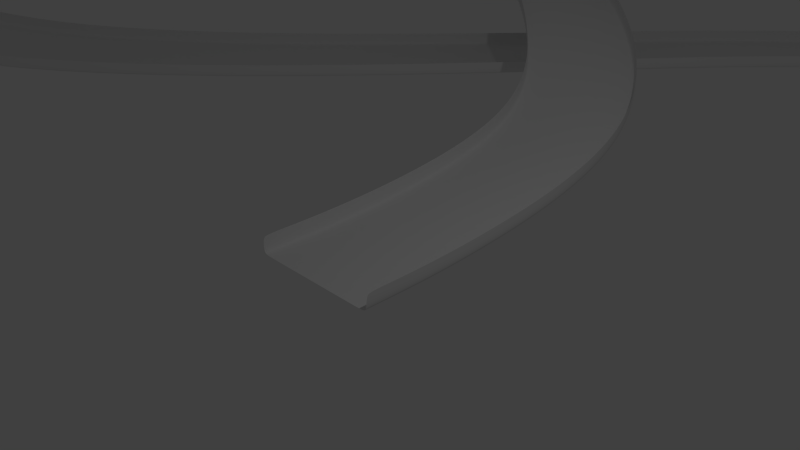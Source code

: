 # Source: circuit3.blend  (saved by Blender 2.70.0; exported with 4.5.12 LTS)
import bpy
from mathutils import Matrix  # noqa: F401  (used for matrix-valued properties, if any)

bpy.ops.wm.read_factory_settings(use_empty=True)
scene = bpy.context.scene
scene.name = 'Scene'

# ---- collections
col_collection_1 = bpy.data.collections.new('Collection 1'); scene.collection.children.link(col_collection_1)

# ---- world
world_world = bpy.data.worlds.new('World'); scene.world = world_world
world_world.color = (0.05088, 0.05088, 0.05088)
world_world.use_sun_shadow = False
world_world.sun_shadow_jitter_overblur = 0.0
world_world.cycles.sampling_method = 'MANUAL'
world_world.cycles.sample_map_resolution = 256

# ---- cameras
cam_camera = bpy.data.cameras.new('Camera')
cam_camera.clip_end = 100.0
cam_camera.lens = 35.0
cam_camera.sensor_width = 32.0
cam_camera.sensor_height = 18.0
cam_camera.ortho_scale = 7.314
cam_camera.dof.focus_distance = 0.0
cam_camera.dof.aperture_fstop = 128.0

# ---- lights
light_lamp = bpy.data.lights.new('Lamp', 'POINT')
light_lamp.transmission_factor = 0.0
light_lamp.cutoff_distance = 30.0
light_lamp.energy = 100.0
light_lamp.shadow_buffer_clip_start = 1.001
light_lamp.shadow_soft_size = 0.1
light_lamp.shadow_maximum_resolution = 0.006
light_lamp.use_absolute_resolution = True
light_lamp.cycles.use_multiple_importance_sampling = False

# ---- meshes
me_plane = bpy.data.meshes.new('Plane')
me_plane.from_pydata([(-1.0, -1.0, 0.0), (1.0, -1.0, 0.0), (-1.0, 1.0, 0.0), (1.0, 1.0, 0.0), (-1.15, 4.158, 0.318), (0.7726, 4.71, 0.318), (-2.172, 5.889, 1.151), (-0.9977, 7.508, 1.151), (-4.748, 7.904, 2.269), (-4.384, 9.87, 2.269), (-7.866, 8.796, 2.105), (-8.436, 10.71, 2.105), (-11.95, 8.139, 1.88), (-13.19, 9.71, 1.88), (-14.43, 6.468, 2.642), (-16.21, 7.381, 2.642), (-15.68, 2.914, 2.642), (-17.68, 3.086, 2.642), (-15.63, -1.013, 2.642), (-17.43, -1.893, 2.642), (-15.05, -1.584, 2.455), (-14.94, -3.569, 2.236), (-13.04, -0.4961, 0.09281), (-11.28, -2.738, 0.09281), (-0.9881, 14.15, 0.09281), (0.0784, 12.13, 0.09281), (2.168, 15.21, 0.09281), (2.434, 12.97, 0.09281), (6.144, 13.96, 0.09281), (4.859, 12.16, 0.09281), (9.056, 10.96, 1.003), (6.507, 10.47, 1.003), (9.078, 6.412, 1.003), (7.109, 6.262, 1.003), (9.005, -0.716, 0.09281), (7.031, -0.7226, 0.09281), (1.0, -1.0, 0.25), (1.0, 1.0, 0.25), (0.7726, 4.71, 0.568), (-0.9977, 7.508, 1.401), (-4.384, 9.87, 2.519), (-8.436, 10.71, 2.355), (-13.19, 9.71, 2.13), (-16.21, 7.381, 2.892), (-17.68, 3.086, 2.892), (-17.43, -1.893, 2.892), (-14.94, -3.569, 2.486), (-11.28, -2.738, 0.3428), (0.0784, 12.13, 0.3428), (2.434, 12.97, 0.3428), (4.859, 12.16, 0.3428), (6.507, 10.47, 1.253), (7.109, 6.262, 1.253), (7.031, -0.7226, 0.3428), (-1.0, -1.0, 0.25), (-1.0, 1.0, 0.25), (-1.15, 4.158, 0.568), (-2.172, 5.889, 1.401), (-4.748, 7.904, 2.519), (-7.866, 8.796, 2.355), (-11.95, 8.139, 2.13), (-14.43, 6.468, 2.892), (-15.68, 2.914, 2.892), (-15.63, -1.013, 2.892), (-15.05, -1.584, 2.705), (-13.04, -0.4961, 0.3428), (-0.9881, 14.15, 0.3428), (2.168, 15.21, 0.3428), (6.144, 13.96, 0.3428), (9.056, 10.96, 1.253), (9.078, 6.412, 1.253), (9.005, -0.716, 0.3428), (0.9, -1.0, 0.0), (0.9, 1.0, 0.0), (0.6764, 4.682, 0.318), (-1.056, 7.427, 1.151), (-4.402, 9.772, 2.269), (-8.408, 10.62, 2.105), (-13.12, 9.631, 1.88), (-16.12, 7.335, 2.642), (-17.58, 3.077, 2.642), (-17.34, -1.849, 2.642), (-14.95, -3.47, 2.247), (-11.37, -2.626, 0.09281), (0.02507, 12.24, 0.09281), (2.421, 13.08, 0.09281), (4.923, 12.25, 0.09281), (6.634, 10.49, 1.003), (7.208, 6.27, 1.003), (7.13, -0.7223, 0.09281), (-0.905, 1.0, 0.0), (-1.059, 4.185, 0.318), (-2.116, 5.966, 1.151), (-4.731, 7.997, 2.269), (-7.893, 8.887, 2.105), (-12.01, 8.214, 1.88), (-14.52, 6.512, 2.642), (-15.78, 2.922, 2.642), (-15.72, -1.054, 2.642), (-15.04, -1.678, 2.444), (-12.96, -0.6026, 0.09281), (-0.9375, 14.05, 0.09281), (2.181, 15.1, 0.09281), (6.083, 13.88, 0.09281), (8.935, 10.94, 1.003), (8.984, 6.405, 1.003), (8.911, -0.7163, 0.09281), (-0.905, -1.0, 0.0), (-1.0, -0.9, 0.0), (1.0, -0.9, 0.0), (1.0, -0.9, 0.25), (-1.0, -0.9, 0.25), (0.9, -0.9, 0.0), (-0.905, -0.9, 0.0), (9.009, -0.3596, 0.09281), (7.035, -0.3734, 0.09281), (7.035, -0.3734, 0.3428), (9.009, -0.3596, 0.3428), (7.134, -0.3727, 0.09281), (8.915, -0.3602, 0.09281)], [], [(112, 109, 3, 73), (73, 3, 5, 74), (74, 5, 7, 75), (75, 7, 9, 76), (76, 9, 11, 77), (77, 11, 13, 78), (78, 13, 15, 79), (79, 15, 17, 80), (80, 17, 19, 81), (81, 19, 21, 82), (82, 21, 23, 83), (83, 23, 25, 84), (84, 25, 27, 85), (85, 27, 29, 86), (86, 29, 31, 87), (87, 31, 33, 88), (118, 115, 35, 89), (19, 17, 44, 45), (25, 23, 47, 48), (9, 7, 39, 40), (31, 29, 50, 51), (15, 13, 42, 43), (21, 19, 45, 46), (5, 3, 37, 38), (27, 25, 48, 49), (11, 9, 40, 41), (33, 31, 51, 52), (109, 1, 36, 110), (17, 15, 43, 44), (23, 21, 46, 47), (7, 5, 38, 39), (29, 27, 49, 50), (115, 33, 52, 116), (13, 11, 41, 42), (2, 4, 56, 55), (24, 26, 67, 66), (8, 10, 59, 58), (30, 32, 70, 69), (14, 16, 62, 61), (20, 22, 65, 64), (4, 6, 57, 56), (26, 28, 68, 67), (114, 34, 71, 117), (10, 12, 60, 59), (16, 18, 63, 62), (22, 24, 66, 65), (108, 2, 55, 111), (6, 8, 58, 57), (28, 30, 69, 68), (12, 14, 61, 60), (18, 20, 64, 63), (113, 112, 73, 90), (90, 73, 74, 91), (91, 74, 75, 92), (92, 75, 76, 93), (93, 76, 77, 94), (94, 77, 78, 95), (95, 78, 79, 96), (96, 79, 80, 97), (97, 80, 81, 98), (98, 81, 82, 99), (99, 82, 83, 100), (100, 83, 84, 101), (101, 84, 85, 102), (102, 85, 86, 103), (103, 86, 87, 104), (104, 87, 88, 105), (119, 118, 89, 106), (108, 113, 90, 2), (2, 90, 91, 4), (4, 91, 92, 6), (6, 92, 93, 8), (8, 93, 94, 10), (10, 94, 95, 12), (12, 95, 96, 14), (14, 96, 97, 16), (16, 97, 98, 18), (18, 98, 99, 20), (20, 99, 100, 22), (22, 100, 101, 24), (24, 101, 102, 26), (26, 102, 103, 28), (28, 103, 104, 30), (30, 104, 105, 32), (114, 119, 106, 34), (72, 1, 109, 112), (3, 109, 110, 37), (0, 108, 111, 54), (107, 72, 112, 113), (0, 107, 113, 108), (88, 33, 115, 118), (35, 115, 116, 53), (32, 114, 117, 70), (105, 88, 118, 119), (32, 105, 119, 114)])
me_plane.polygons.foreach_set('use_smooth', [True] * 95)
me_plane.use_remesh_preserve_volume = False
me_plane.use_remesh_preserve_attributes = False
me_plane.use_mirror_vertex_groups = False
me_plane.update()

# ---- objects
ob_plane = bpy.data.objects.new('Plane', me_plane)
ob_lamp = bpy.data.objects.new('Lamp', light_lamp)
ob_camera = bpy.data.objects.new('Camera', cam_camera)

# ---- transforms, parenting, visibility, modifiers, constraints
ob_plane.location = (0.0, 0.0, 0.0)
ob_plane.lineart.crease_threshold = 0.0
_m = ob_plane.modifiers.new('Subsurf', 'SUBSURF')
_m.uv_smooth = 'PRESERVE_CORNERS'
_m.levels = 4
_m.render_levels = 4
_m.show_only_control_edges = False
ob_lamp.location = (4.076, 1.005, 5.904)
ob_lamp.rotation_euler = (0.6503, 0.05522, 1.866)
ob_lamp.lock_rotations_4d = False
ob_lamp.empty_display_type = 'ARROWS'
ob_lamp.color = (0.0, 0.0, 0.0, 0.0)
ob_lamp.lineart.crease_threshold = 0.0
ob_camera.location = (7.481, -6.508, 5.344)
ob_camera.rotation_euler = (1.109, 0.01082, 0.8149)
ob_camera.lock_rotations_4d = False
ob_camera.empty_display_type = 'ARROWS'
ob_camera.color = (0.0, 0.0, 0.0, 0.0)
ob_camera.display_type = 'WIRE'
ob_camera.lineart.crease_threshold = 0.0

# ---- collection membership
col_collection_1.objects.link(ob_plane)
col_collection_1.objects.link(ob_lamp)
col_collection_1.objects.link(ob_camera)

# ---- scene / render settings (as saved in the file)
scene.camera = ob_camera
scene.frame_start = 1; scene.frame_end = 250; scene.frame_set(1)
scene.render.engine = 'BLENDER_EEVEE_NEXT'
scene.render.resolution_percentage = 50
scene.render.dither_intensity = 0.0
scene.cycles.use_denoising = False
scene.cycles.samples = 10
scene.cycles.sampling_pattern = 'TABULATED_SOBOL'
scene.cycles.light_sampling_threshold = 0.0
scene.cycles.use_adaptive_sampling = False
scene.cycles.use_light_tree = False
scene.cycles.blur_glossy = 0.0
scene.cycles.volume_bounces = 1
scene.cycles.pixel_filter_type = 'GAUSSIAN'
scene.cycles.sample_clamp_indirect = 0.0
scene.view_settings.view_transform = 'Standard'
bpy.context.view_layer.update()
